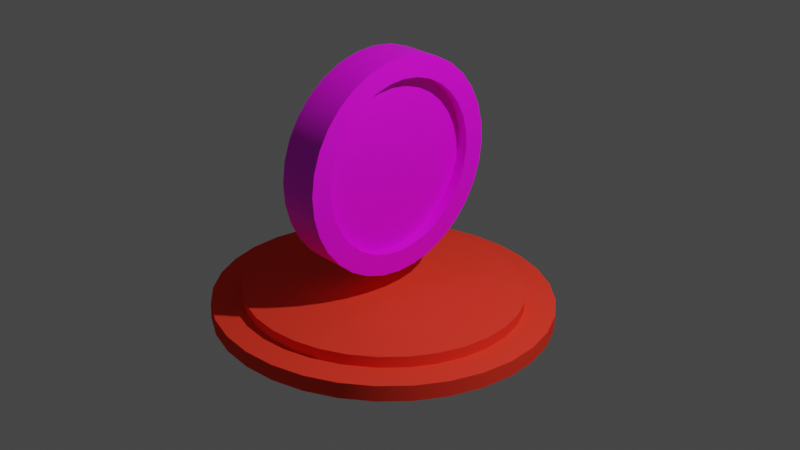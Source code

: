 # Source: CheckpointFauna.blend  (saved by Blender 3.3.6; exported with 4.5.12 LTS)
import bpy
from mathutils import Matrix  # noqa: F401  (used for matrix-valued properties, if any)

bpy.ops.wm.read_factory_settings(use_empty=True)
scene = bpy.context.scene
scene.name = 'Scene'

# ---- collections
col_collection = bpy.data.collections.new('Collection'); scene.collection.children.link(col_collection)

# ---- images (referenced by path relative to the original .blend; pixels are not part of the script)
import os
ASSET_DIR = os.environ.get("B2B_ASSET_DIR", "")  # directory of the original .blend (textures are referenced by path, not embedded)
HERE = os.path.dirname(os.path.abspath(__file__))  # packed textures are extracted next to this script under _unpacked/

def load_image(name, relpath, width, height, colorspace="sRGB"):
    """Load a texture the original file referenced (path relative to the .blend, or extracted next to this script)."""
    p = next((c for c in (os.path.join(HERE, relpath), os.path.join(ASSET_DIR, relpath)) if relpath and os.path.exists(c)), "")
    if p:
        img = bpy.data.images.load(p, check_existing=True)
        img.name = name
    else:  # same state as the original file: an image datablock whose file is absent (Cycles renders it pink)
        img = bpy.data.images.new(name, width, height)
        img.source = "FILE"
        img.filepath = "//" + (relpath or name)
    img.colorspace_settings.name = colorspace
    return img
img_fauna2_png = load_image('fauna2.png', 'fauna2.png', 1024, 1024, 'sRGB')

# ---- materials (node trees are filled in below, after node groups)
mat_materiais = bpy.data.materials.new('Materiais')
mat_materiais.use_transparent_shadow = False
mat_materiais.diffuse_color = (1.0, 0.05457, 0.02998, 1.0)
mat_materiais.specular_intensity = 0.3
mat_materiais.metallic = 0.2
mat_materiais_003 = bpy.data.materials.new('Materiais.003')
mat_materiais_003.use_transparent_shadow = False

# ---- node groups
ng_auto_smooth = bpy.data.node_groups.new('Auto Smooth', 'GeometryNodeTree')
_s = ng_auto_smooth.interface.new_socket(name='Geometry', in_out='OUTPUT', socket_type='NodeSocketGeometry')
_s = ng_auto_smooth.interface.new_socket(name='Geometry', in_out='INPUT', socket_type='NodeSocketGeometry')
_s = ng_auto_smooth.interface.new_socket(name='Angle', in_out='INPUT', socket_type='NodeSocketFloat')
_s.subtype = 'ANGLE'
_s.min_value = 0.0
_s.max_value = 3.142
ng_auto_smooth.is_modifier = True
_N = ng_auto_smooth.nodes; _L = ng_auto_smooth.links
n0 = _N.new('NodeGroupOutput'); n0.name = 'Group Output'; n0.location = (480, -100)
n1 = _N.new('NodeGroupInput'); n1.name = 'Group Input'; n1.location = (-420, -300)
n2 = _N.new('NodeGroupInput'); n2.name = 'Group Input.001'; n2.location = (-60, -100)
n3 = _N.new('GeometryNodeSetShadeSmooth'); n3.name = 'Set Shade Smooth'; n3.location = (120, -100)
n3.domain = 'EDGE'
n4 = _N.new('GeometryNodeSetShadeSmooth'); n4.name = 'Set Shade Smooth.001'; n4.location = (300, -100)
n5 = _N.new('GeometryNodeInputMeshEdgeAngle'); n5.name = 'Edge Angle'; n5.location = (-420, -220)
n6 = _N.new('GeometryNodeInputEdgeSmooth'); n6.name = 'Is Edge Smooth'; n6.location = (-60, -160)
n7 = _N.new('GeometryNodeInputShadeSmooth'); n7.name = 'Is Face Smooth'; n7.location = (-240, -340)
n8 = _N.new('FunctionNodeBooleanMath'); n8.name = 'Boolean Math'; n8.location = (-60, -220)
n9 = _N.new('FunctionNodeCompare'); n9.name = 'Compare'; n9.location = (-240, -180)
n9.operation = 'LESS_EQUAL'
_L.new(n5.outputs[0], n9.inputs[0])
_L.new(n4.outputs[0], n0.inputs[0])
_L.new(n1.outputs[1], n9.inputs[1])
_L.new(n9.outputs[0], n8.inputs[0])
_L.new(n7.outputs[0], n8.inputs[1])
_L.new(n2.outputs[0], n3.inputs[0])
_L.new(n6.outputs[0], n3.inputs[1])
_L.new(n3.outputs[0], n4.inputs[0])
_L.new(n8.outputs[0], n3.inputs[2])
n0.is_active_output = True

# ---- material node trees
mat_materiais_003.use_nodes = True; mat_materiais_003.node_tree.nodes.clear()
_N = mat_materiais_003.node_tree.nodes; _L = mat_materiais_003.node_tree.links
n0 = _N.new('ShaderNodeBsdfPrincipled'); n0.name = 'Principled BSDF'; n0.location = (10, 300)
n0.distribution = 'GGX'
n0.subsurface_method = 'RANDOM_WALK_SKIN'
n0.inputs[3].default_value = 1.45
n0.inputs[27].default_value = (0.0, 0.0, 0.0, 1.0)
n0.inputs[28].default_value = 1.0
n1 = _N.new('ShaderNodeOutputMaterial'); n1.name = 'Material Output'; n1.location = (300, 300)
n2 = _N.new('ShaderNodeTexImage'); n2.name = 'Textura de imagem'; n2.location = (-280, 280)
n2.image = img_fauna2_png
_L.new(n0.outputs[0], n1.inputs[0])
_L.new(n2.outputs[0], n0.inputs[0])
n1.is_active_output = True

# ---- world
world_world = bpy.data.worlds.new('World'); scene.world = world_world
world_world.use_nodes = True; world_world.node_tree.nodes.clear()
_N = world_world.node_tree.nodes; _L = world_world.node_tree.links
n0 = _N.new('ShaderNodeOutputWorld'); n0.name = 'World Output'; n0.location = (300, 300)
n1 = _N.new('ShaderNodeBackground'); n1.name = 'Background'; n1.location = (10, 300)
n1.inputs[0].default_value = (0.05088, 0.05088, 0.05088, 1.0)
_L.new(n1.outputs[0], n0.inputs[0])
n0.is_active_output = True
world_world.color = (0.05088, 0.05088, 0.05088)
world_world.use_sun_shadow = False
world_world.sun_shadow_jitter_overblur = 0.0

# ---- cameras
cam_camera = bpy.data.cameras.new('Camera')
cam_camera.clip_end = 100.0
cam_camera.lens = 56.23
cam_camera.ortho_scale = 7.314

# ---- lights
light_light = bpy.data.lights.new('Light', 'POINT')
light_light.transmission_factor = 0.0
light_light.energy = 1000.0
light_light.shadow_soft_size = 0.1
light_light.shadow_maximum_resolution = 0.006
light_light.use_absolute_resolution = True

# ---- meshes
me_cilindro = bpy.data.meshes.new('Cilindro')
me_cilindro.from_pydata([(0.0, 1.0, -1.0), (0.0, 0.8219, 1.0), (0.1951, 0.9808, -1.0), (0.1603, 0.8061, 1.0), (0.3827, 0.9239, -1.0), (0.3145, 0.7593, 1.0), (0.5556, 0.8315, -1.0), (0.4566, 0.6834, 1.0), (0.7071, 0.7071, -1.0), (0.5812, 0.5812, 1.0), (0.8315, 0.5556, -1.0), (0.6834, 0.4566, 1.0), (0.9239, 0.3827, -1.0), (0.7593, 0.3145, 1.0), (0.9808, 0.1951, -1.0), (0.8061, 0.1603, 1.0), (1.0, 0.0, -1.0), (0.8219, 0.0, 1.0), (0.9808, -0.1951, -1.0), (0.8061, -0.1603, 1.0), (0.9239, -0.3827, -1.0), (0.7593, -0.3145, 1.0), (0.8315, -0.5556, -1.0), (0.6834, -0.4566, 1.0), (0.7071, -0.7071, -1.0), (0.5812, -0.5812, 1.0), (0.5556, -0.8315, -1.0), (0.4566, -0.6834, 1.0), (0.3827, -0.9239, -1.0), (0.3145, -0.7593, 1.0), (0.1951, -0.9808, -1.0), (0.1603, -0.8061, 1.0), (0.0, -1.0, -1.0), (0.0, -0.8219, 1.0), (-0.1951, -0.9808, -1.0), (-0.1603, -0.8061, 1.0), (-0.3827, -0.9239, -1.0), (-0.3145, -0.7593, 1.0), (-0.5556, -0.8315, -1.0), (-0.4566, -0.6834, 1.0), (-0.7071, -0.7071, -1.0), (-0.5812, -0.5812, 1.0), (-0.8315, -0.5556, -1.0), (-0.6834, -0.4566, 1.0), (-0.9239, -0.3827, -1.0), (-0.7593, -0.3145, 1.0), (-0.9808, -0.1951, -1.0), (-0.8061, -0.1603, 1.0), (-1.0, 0.0, -1.0), (-0.8219, 0.0, 1.0), (-0.9808, 0.1951, -1.0), (-0.8061, 0.1603, 1.0), (-0.9239, 0.3827, -1.0), (-0.7593, 0.3145, 1.0), (-0.8315, 0.5556, -1.0), (-0.6834, 0.4566, 1.0), (-0.7071, 0.7071, -1.0), (-0.5812, 0.5812, 1.0), (-0.5556, 0.8315, -1.0), (-0.4566, 0.6834, 1.0), (-0.3827, 0.9239, -1.0), (-0.3145, 0.7593, 1.0), (-0.1951, 0.9808, -1.0), (-0.1603, 0.8061, 1.0), (0.1951, 0.9808, 1.0), (0.0, 1.0, 1.0), (0.3827, 0.9239, 1.0), (0.5556, 0.8315, 1.0), (0.7071, 0.7071, 1.0), (0.8315, 0.5556, 1.0), (0.9239, 0.3827, 1.0), (0.9808, 0.1951, 1.0), (1.0, 0.0, 1.0), (0.9808, -0.1951, 1.0), (0.9239, -0.3827, 1.0), (0.8315, -0.5556, 1.0), (0.7071, -0.7071, 1.0), (0.5556, -0.8315, 1.0), (0.3827, -0.9239, 1.0), (0.1951, -0.9808, 1.0), (0.0, -1.0, 1.0), (-0.1951, -0.9808, 1.0), (-0.3827, -0.9239, 1.0), (-0.5556, -0.8315, 1.0), (-0.7071, -0.7071, 1.0), (-0.8315, -0.5556, 1.0), (-0.9239, -0.3827, 1.0), (-0.9808, -0.1951, 1.0), (-1.0, 0.0, 1.0), (-0.9808, 0.1951, 1.0), (-0.9239, 0.3827, 1.0), (-0.8315, 0.5556, 1.0), (-0.7071, 0.7071, 1.0), (-0.5556, 0.8315, 1.0), (-0.3827, 0.9239, 1.0), (-0.1951, 0.9808, 1.0), (-8.63e-11, 0.8219, 2.403), (0.1603, 0.8061, 2.403), (0.3145, 0.7593, 2.403), (0.4566, 0.6834, 2.403), (0.5812, 0.5812, 2.403), (0.6834, 0.4566, 2.403), (0.7593, 0.3145, 2.403), (0.8061, 0.1603, 2.403), (0.8219, 0.0, 2.403), (0.8061, -0.1603, 2.403), (0.7593, -0.3145, 2.403), (0.6834, -0.4566, 2.403), (0.5812, -0.5812, 2.403), (0.4566, -0.6834, 2.403), (0.3145, -0.7593, 2.403), (0.1603, -0.8061, 2.403), (-8.63e-11, -0.8219, 2.403), (-0.1603, -0.8061, 2.403), (-0.3145, -0.7593, 2.403), (-0.4566, -0.6834, 2.403), (-0.5812, -0.5812, 2.403), (-0.6834, -0.4566, 2.403), (-0.7593, -0.3145, 2.403), (-0.8061, -0.1603, 2.403), (-0.8219, 0.0, 2.403), (-0.8061, 0.1603, 2.403), (-0.7593, 0.3145, 2.403), (-0.6834, 0.4566, 2.403), (-0.5812, 0.5812, 2.403), (-0.4566, 0.6834, 2.403), (-0.3145, 0.7593, 2.403), (-0.1603, 0.8061, 2.403)], [], [(0, 65, 64, 2), (2, 64, 66, 4), (4, 66, 67, 6), (6, 67, 68, 8), (8, 68, 69, 10), (10, 69, 70, 12), (12, 70, 71, 14), (14, 71, 72, 16), (16, 72, 73, 18), (18, 73, 74, 20), (20, 74, 75, 22), (22, 75, 76, 24), (24, 76, 77, 26), (26, 77, 78, 28), (28, 78, 79, 30), (30, 79, 80, 32), (32, 80, 81, 34), (34, 81, 82, 36), (36, 82, 83, 38), (38, 83, 84, 40), (40, 84, 85, 42), (42, 85, 86, 44), (44, 86, 87, 46), (46, 87, 88, 48), (48, 88, 89, 50), (50, 89, 90, 52), (52, 90, 91, 54), (54, 91, 92, 56), (56, 92, 93, 58), (58, 93, 94, 60), (59, 57, 124, 125), (60, 94, 95, 62), (62, 95, 65, 0), (0, 2, 4, 6, 8, 10, 12, 14, 16, 18, 20, 22, 24, 26, 28, 30, 32, 34, 36, 38, 40, 42, 44, 46, 48, 50, 52, 54, 56, 58, 60, 62), (1, 3, 64, 65), (3, 5, 66, 64), (5, 7, 67, 66), (7, 9, 68, 67), (9, 11, 69, 68), (11, 13, 70, 69), (13, 15, 71, 70), (15, 17, 72, 71), (17, 19, 73, 72), (19, 21, 74, 73), (21, 23, 75, 74), (23, 25, 76, 75), (25, 27, 77, 76), (27, 29, 78, 77), (29, 31, 79, 78), (31, 33, 80, 79), (33, 35, 81, 80), (35, 37, 82, 81), (37, 39, 83, 82), (39, 41, 84, 83), (41, 43, 85, 84), (43, 45, 86, 85), (45, 47, 87, 86), (47, 49, 88, 87), (49, 51, 89, 88), (51, 53, 90, 89), (53, 55, 91, 90), (55, 57, 92, 91), (57, 59, 93, 92), (59, 61, 94, 93), (61, 63, 95, 94), (63, 1, 65, 95), (97, 96, 127, 126, 125, 124, 123, 122, 121, 120, 119, 118, 117, 116, 115, 114, 113, 112, 111, 110, 109, 108, 107, 106, 105, 104, 103, 102, 101, 100, 99, 98), (33, 31, 111, 112), (7, 5, 98, 99), (61, 59, 125, 126), (35, 33, 112, 113), (9, 7, 99, 100), (63, 61, 126, 127), (37, 35, 113, 114), (11, 9, 100, 101), (1, 63, 127, 96), (39, 37, 114, 115), (13, 11, 101, 102), (41, 39, 115, 116), (15, 13, 102, 103), (43, 41, 116, 117), (17, 15, 103, 104), (45, 43, 117, 118), (19, 17, 104, 105), (47, 45, 118, 119), (21, 19, 105, 106), (49, 47, 119, 120), (23, 21, 106, 107), (51, 49, 120, 121), (25, 23, 107, 108), (53, 51, 121, 122), (27, 25, 108, 109), (55, 53, 122, 123), (29, 27, 109, 110), (3, 1, 96, 97), (57, 55, 123, 124), (31, 29, 110, 111), (5, 3, 97, 98)])
me_cilindro.polygons.foreach_set('use_smooth', [True] * 98)
_uv = me_cilindro.uv_layers.new(name='Mapa UV')
_uv.uv.foreach_set('vector', [1.0, 0.5, 1.0, 1.0, 0.9688, 1.0, 0.9688, 0.5, 0.9688, 0.5, 0.9688, 1.0, 0.9375, 1.0, 0.9375, 0.5, 0.9375, 0.5, 0.9375, 1.0, 0.9062, 1.0, 0.9062, 0.5, 0.9062, 0.5, 0.9062, 1.0, 0.875, 1.0, 0.875, 0.5, 0.875, 0.5, 0.875, 1.0, 0.8438, 1.0, 0.8438, 0.5, 0.8438, 0.5, 0.8438, 1.0, 0.8125, 1.0, 0.8125, 0.5, 0.8125, 0.5, 0.8125, 1.0, 0.7812, 1.0, 0.7812, 0.5, 0.7812, 0.5, 0.7812, 1.0, 0.75, 1.0, 0.75, 0.5, 0.75, 0.5, 0.75, 1.0, 0.7188, 1.0, 0.7188, 0.5, 0.7188, 0.5, 0.7188, 1.0, 0.6875, 1.0, 0.6875, 0.5, 0.6875, 0.5, 0.6875, 1.0, 0.6562, 1.0, 0.6562, 0.5, 0.6562, 0.5, 0.6562, 1.0, 0.625, 1.0, 0.625, 0.5, 0.625, 0.5, 0.625, 1.0, 0.5938, 1.0, 0.5938, 0.5, 0.5938, 0.5, 0.5938, 1.0, 0.5625, 1.0, 0.5625, 0.5, 0.5625, 0.5, 0.5625, 1.0, 0.5312, 1.0, 0.5312, 0.5, 0.5312, 0.5, 0.5312, 1.0, 0.5, 1.0, 0.5, 0.5, 0.5, 0.5, 0.5, 1.0, 0.4688, 1.0, 0.4688, 0.5, 0.4688, 0.5, 0.4688, 1.0, 0.4375, 1.0, 0.4375, 0.5, 0.4375, 0.5, 0.4375, 1.0, 0.4062, 1.0, 0.4062, 0.5, 0.4062, 0.5, 0.4062, 1.0, 0.375, 1.0, 0.375, 0.5, 0.375, 0.5, 0.375, 1.0, 0.3438, 1.0, 0.3438, 0.5, 0.3438, 0.5, 0.3438, 1.0, 0.3125, 1.0, 0.3125, 0.5, 0.3125, 0.5, 0.3125, 1.0, 0.2812, 1.0, 0.2812, 0.5, 0.2812, 0.5, 0.2812, 1.0, 0.25, 1.0, 0.25, 0.5, 0.25, 0.5, 0.25, 1.0, 0.2188, 1.0, 0.2188, 0.5, 0.2188, 0.5, 0.2188, 1.0, 0.1875, 1.0, 0.1875, 0.5, 0.1875, 0.5, 0.1875, 1.0, 0.1562, 1.0, 0.1562, 0.5, 0.1562, 0.5, 0.1562, 1.0, 0.125, 1.0, 0.125, 0.5, 0.125, 0.5, 0.125, 1.0, 0.09375, 1.0, 0.09375, 0.5, 0.09375, 0.5, 0.09375, 1.0, 0.0625, 1.0, 0.0625, 0.5, 0.1404, 0.414, 0.1105, 0.3895, 0.1105, 0.3895, 0.1404, 0.414, 0.0625, 0.5, 0.0625, 1.0, 0.03125, 1.0, 0.03125, 0.5, 0.03125, 0.5, 0.03125, 1.0, 0.0, 1.0, 0.0, 0.5, 0.75, 0.49, 0.7968, 0.4854, 0.8418, 0.4717, 0.8833, 0.4496, 0.9197, 0.4197, 0.9496, 0.3833, 0.9717, 0.3418, 0.9854, 0.2968, 0.99, 0.25, 0.9854, 0.2032, 0.9717, 0.1582, 0.9496, 0.1167, 0.9197, 0.08029, 0.8833, 0.05045, 0.8418, 0.02827, 0.7968, 0.01461, 0.75, 0.01, 0.7032, 0.01461, 0.6582, 0.02827, 0.6167, 0.05045, 0.5803, 0.08029, 0.5504, 0.1167, 0.5283, 0.1582, 0.5146, 0.2032, 0.51, 0.25, 0.5146, 0.2968, 0.5283, 0.3418, 0.5504, 0.3833, 0.5803, 0.4197, 0.6167, 0.4496, 0.6582, 0.4717, 0.7032, 0.4854, 0.25, 0.4473, 0.2885, 0.4435, 0.2968, 0.4854, 0.25, 0.49, 0.2885, 0.4435, 0.3255, 0.4322, 0.3418, 0.4717, 0.2968, 0.4854, 0.3255, 0.4322, 0.3596, 0.414, 0.3833, 0.4496, 0.3418, 0.4717, 0.3596, 0.414, 0.3895, 0.3895, 0.4197, 0.4197, 0.3833, 0.4496, 0.3895, 0.3895, 0.414, 0.3596, 0.4496, 0.3833, 0.4197, 0.4197, 0.414, 0.3596, 0.4322, 0.3255, 0.4717, 0.3418, 0.4496, 0.3833, 0.4322, 0.3255, 0.4435, 0.2885, 0.4854, 0.2968, 0.4717, 0.3418, 0.4435, 0.2885, 0.4473, 0.25, 0.49, 0.25, 0.4854, 0.2968, 0.4473, 0.25, 0.4435, 0.2115, 0.4854, 0.2032, 0.49, 0.25, 0.4435, 0.2115, 0.4322, 0.1745, 0.4717, 0.1582, 0.4854, 0.2032, 0.4322, 0.1745, 0.414, 0.1404, 0.4496, 0.1167, 0.4717, 0.1582, 0.414, 0.1404, 0.3895, 0.1105, 0.4197, 0.08029, 0.4496, 0.1167, 0.3895, 0.1105, 0.3596, 0.08599, 0.3833, 0.05045, 0.4197, 0.08029, 0.3596, 0.08599, 0.3255, 0.06776, 0.3418, 0.02827, 0.3833, 0.05045, 0.3255, 0.06776, 0.2885, 0.05653, 0.2968, 0.01461, 0.3418, 0.02827, 0.2885, 0.05653, 0.25, 0.05274, 0.25, 0.01, 0.2968, 0.01461, 0.25, 0.05274, 0.2115, 0.05653, 0.2032, 0.01461, 0.25, 0.01, 0.2115, 0.05653, 0.1745, 0.06776, 0.1582, 0.02827, 0.2032, 0.01461, 0.1745, 0.06776, 0.1404, 0.08599, 0.1167, 0.05045, 0.1582, 0.02827, 0.1404, 0.08599, 0.1105, 0.1105, 0.08029, 0.08029, 0.1167, 0.05045, 0.1105, 0.1105, 0.08599, 0.1404, 0.05045, 0.1167, 0.08029, 0.08029, 0.08599, 0.1404, 0.06776, 0.1745, 0.02827, 0.1582, 0.05045, 0.1167, 0.06776, 0.1745, 0.05653, 0.2115, 0.01461, 0.2032, 0.02827, 0.1582, 0.05653, 0.2115, 0.05274, 0.25, 0.01, 0.25, 0.01461, 0.2032, 0.05274, 0.25, 0.05653, 0.2885, 0.01461, 0.2968, 0.01, 0.25, 0.05653, 0.2885, 0.06776, 0.3255, 0.02827, 0.3418, 0.01461, 0.2968, 0.06776, 0.3255, 0.08599, 0.3596, 0.05045, 0.3833, 0.02827, 0.3418, 0.08599, 0.3596, 0.1105, 0.3895, 0.08029, 0.4197, 0.05045, 0.3833, 0.1105, 0.3895, 0.1404, 0.414, 0.1167, 0.4496, 0.08029, 0.4197, 0.1404, 0.414, 0.1745, 0.4322, 0.1582, 0.4717, 0.1167, 0.4496, 0.1745, 0.4322, 0.2115, 0.4435, 0.2032, 0.4854, 0.1582, 0.4717, 0.2115, 0.4435, 0.25, 0.4473, 0.25, 0.49, 0.2032, 0.4854, 0.2885, 0.4435, 0.25, 0.4473, 0.2115, 0.4435, 0.1745, 0.4322, 0.1404, 0.414, 0.1105, 0.3895, 0.08599, 0.3596, 0.06776, 0.3255, 0.05653, 0.2885, 0.05274, 0.25, 0.05653, 0.2115, 0.06776, 0.1745, 0.08599, 0.1404, 0.1105, 0.1105, 0.1404, 0.08599, 0.1745, 0.06776, 0.2115, 0.05653, 0.25, 0.05274, 0.2885, 0.05653, 0.3255, 0.06776, 0.3596, 0.08599, 0.3895, 0.1105, 0.414, 0.1404, 0.4322, 0.1745, 0.4435, 0.2115, 0.4473, 0.25, 0.4435, 0.2885, 0.4322, 0.3255, 0.414, 0.3596, 0.3895, 0.3895, 0.3596, 0.414, 0.3255, 0.4322, 0.25, 0.05274, 0.2885, 0.05653, 0.2885, 0.05653, 0.25, 0.05274, 0.3596, 0.414, 0.3255, 0.4322, 0.3255, 0.4322, 0.3596, 0.414, 0.1745, 0.4322, 0.1404, 0.414, 0.1404, 0.414, 0.1745, 0.4322, 0.2115, 0.05653, 0.25, 0.05274, 0.25, 0.05274, 0.2115, 0.05653, 0.3895, 0.3895, 0.3596, 0.414, 0.3596, 0.414, 0.3895, 0.3895, 0.2115, 0.4435, 0.1745, 0.4322, 0.1745, 0.4322, 0.2115, 0.4435, 0.1745, 0.06776, 0.2115, 0.05653, 0.2115, 0.05653, 0.1745, 0.06776, 0.414, 0.3596, 0.3895, 0.3895, 0.3895, 0.3895, 0.414, 0.3596, 0.25, 0.4473, 0.2115, 0.4435, 0.2115, 0.4435, 0.25, 0.4473, 0.1404, 0.08599, 0.1745, 0.06776, 0.1745, 0.06776, 0.1404, 0.08599, 0.4322, 0.3255, 0.414, 0.3596, 0.414, 0.3596, 0.4322, 0.3255, 0.1105, 0.1105, 0.1404, 0.08599, 0.1404, 0.08599, 0.1105, 0.1105, 0.4435, 0.2885, 0.4322, 0.3255, 0.4322, 0.3255, 0.4435, 0.2885, 0.08599, 0.1404, 0.1105, 0.1105, 0.1105, 0.1105, 0.08599, 0.1404, 0.4473, 0.25, 0.4435, 0.2885, 0.4435, 0.2885, 0.4473, 0.25, 0.06776, 0.1745, 0.08599, 0.1404, 0.08599, 0.1404, 0.06776, 0.1745, 0.4435, 0.2115, 0.4473, 0.25, 0.4473, 0.25, 0.4435, 0.2115, 0.05653, 0.2115, 0.06776, 0.1745, 0.06776, 0.1745, 0.05653, 0.2115, 0.4322, 0.1745, 0.4435, 0.2115, 0.4435, 0.2115, 0.4322, 0.1745, 0.05274, 0.25, 0.05653, 0.2115, 0.05653, 0.2115, 0.05274, 0.25, 0.414, 0.1404, 0.4322, 0.1745, 0.4322, 0.1745, 0.414, 0.1404, 0.05653, 0.2885, 0.05274, 0.25, 0.05274, 0.25, 0.05653, 0.2885, 0.3895, 0.1105, 0.414, 0.1404, 0.414, 0.1404, 0.3895, 0.1105, 0.06776, 0.3255, 0.05653, 0.2885, 0.05653, 0.2885, 0.06776, 0.3255, 0.3596, 0.08599, 0.3895, 0.1105, 0.3895, 0.1105, 0.3596, 0.08599, 0.08599, 0.3596, 0.06776, 0.3255, 0.06776, 0.3255, 0.08599, 0.3596, 0.3255, 0.06776, 0.3596, 0.08599, 0.3596, 0.08599, 0.3255, 0.06776, 0.2885, 0.4435, 0.25, 0.4473, 0.25, 0.4473, 0.2885, 0.4435, 0.1105, 0.3895, 0.08599, 0.3596, 0.08599, 0.3596, 0.1105, 0.3895, 0.2885, 0.05653, 0.3255, 0.06776, 0.3255, 0.06776, 0.2885, 0.05653, 0.3255, 0.4322, 0.2885, 0.4435, 0.2885, 0.4435, 0.3255, 0.4322])
me_cilindro.materials.append(mat_materiais)
me_cilindro.update()
me_cilindro_001 = bpy.data.meshes.new('Cilindro.001')
me_cilindro_001.from_pydata([(4.441e-16, 0.8012, -1.0), (-4.441e-16, 0.7858, 1.0), (0.1563, 0.7858, -1.0), (0.1533, 0.7707, 1.0), (0.3066, 0.7402, -1.0), (0.3007, 0.7259, 1.0), (0.4451, 0.6661, -1.0), (0.4365, 0.6533, 1.0), (0.5665, 0.5665, -1.0), (0.5556, 0.5556, 1.0), (0.6661, 0.4451, -1.0), (0.6533, 0.4365, 1.0), (0.7402, 0.3066, -1.0), (0.7259, 0.3007, 1.0), (0.7858, 0.1563, -1.0), (0.7707, 0.1533, 1.0), (0.8012, 0.0, -1.0), (0.7858, 0.0, 1.0), (0.7858, -0.1563, -1.0), (0.7707, -0.1533, 1.0), (0.7402, -0.3066, -1.0), (0.7259, -0.3007, 1.0), (0.6661, -0.4451, -1.0), (0.6533, -0.4365, 1.0), (0.5665, -0.5665, -1.0), (0.5556, -0.5556, 1.0), (0.4451, -0.6661, -1.0), (0.4365, -0.6533, 1.0), (0.3066, -0.7402, -1.0), (0.3007, -0.7259, 1.0), (0.1563, -0.7858, -1.0), (0.1533, -0.7707, 1.0), (4.441e-16, -0.8012, -1.0), (-4.441e-16, -0.7858, 1.0), (-0.1563, -0.7858, -1.0), (-0.1533, -0.7707, 1.0), (-0.3066, -0.7402, -1.0), (-0.3007, -0.7259, 1.0), (-0.4451, -0.6661, -1.0), (-0.4365, -0.6533, 1.0), (-0.5665, -0.5665, -1.0), (-0.5556, -0.5556, 1.0), (-0.6661, -0.4451, -1.0), (-0.6533, -0.4365, 1.0), (-0.7402, -0.3066, -1.0), (-0.7259, -0.3007, 1.0), (-0.7858, -0.1563, -1.0), (-0.7707, -0.1533, 1.0), (-0.8012, 0.0, -1.0), (-0.7858, 0.0, 1.0), (-0.7858, 0.1563, -1.0), (-0.7707, 0.1533, 1.0), (-0.7402, 0.3066, -1.0), (-0.7259, 0.3007, 1.0), (-0.6661, 0.4451, -1.0), (-0.6533, 0.4365, 1.0), (-0.5665, 0.5665, -1.0), (-0.5556, 0.5556, 1.0), (-0.4451, 0.6661, -1.0), (-0.4365, 0.6533, 1.0), (-0.3066, 0.7402, -1.0), (-0.3007, 0.7259, 1.0), (-0.1563, 0.7858, -1.0), (-0.1533, 0.7707, 1.0), (4.441e-16, 1.0, -1.0), (0.1951, 0.9808, -1.0), (0.3827, 0.9239, -1.0), (0.5556, 0.8315, -1.0), (0.7071, 0.7071, -1.0), (0.8315, 0.5556, -1.0), (0.9239, 0.3827, -1.0), (0.9808, 0.1951, -1.0), (1.0, 0.0, -1.0), (0.9808, -0.1951, -1.0), (0.9239, -0.3827, -1.0), (0.8315, -0.5556, -1.0), (0.7071, -0.7071, -1.0), (0.5556, -0.8315, -1.0), (0.3827, -0.9239, -1.0), (0.1951, -0.9808, -1.0), (4.441e-16, -1.0, -1.0), (-0.1951, -0.9808, -1.0), (-0.3827, -0.9239, -1.0), (-0.5556, -0.8315, -1.0), (-0.7071, -0.7071, -1.0), (-0.8315, -0.5556, -1.0), (-0.9239, -0.3827, -1.0), (-0.9808, -0.1951, -1.0), (-1.0, 0.0, -1.0), (-0.9808, 0.1951, -1.0), (-0.9239, 0.3827, -1.0), (-0.8315, 0.5556, -1.0), (-0.7071, 0.7071, -1.0), (-0.5556, 0.8315, -1.0), (-0.3827, 0.9239, -1.0), (-0.1951, 0.9808, -1.0), (4.441e-16, 0.8012, -0.4333), (0.1563, 0.7858, -0.4333), (0.3066, 0.7402, -0.4333), (0.4451, 0.6661, -0.4333), (0.5665, 0.5665, -0.4333), (0.6661, 0.4451, -0.4333), (0.7402, 0.3066, -0.4333), (0.7858, 0.1563, -0.4333), (0.8012, 0.0, -0.4333), (0.7858, -0.1563, -0.4333), (0.7402, -0.3066, -0.4333), (0.6661, -0.4451, -0.4333), (0.5665, -0.5665, -0.4333), (0.4451, -0.6661, -0.4333), (0.3066, -0.7402, -0.4333), (0.1563, -0.7858, -0.4333), (4.441e-16, -0.8012, -0.4333), (-0.1563, -0.7858, -0.4333), (-0.3066, -0.7402, -0.4333), (-0.4451, -0.6661, -0.4333), (-0.5665, -0.5665, -0.4333), (-0.6661, -0.4451, -0.4333), (-0.7402, -0.3066, -0.4333), (-0.7858, -0.1563, -0.4333), (-0.8012, 0.0, -0.4333), (-0.7858, 0.1563, -0.4333), (-0.7402, 0.3066, -0.4333), (-0.6661, 0.4451, -0.4333), (-0.5665, 0.5665, -0.4333), (-0.4451, 0.6661, -0.4333), (-0.3066, 0.7402, -0.4333), (-0.1563, 0.7858, -0.4333), (0.1951, 0.9808, 1.0), (-4.441e-16, 1.0, 1.0), (0.3827, 0.9239, 1.0), (0.5556, 0.8315, 1.0), (0.7071, 0.7071, 1.0), (0.8315, 0.5556, 1.0), (0.9239, 0.3827, 1.0), (0.9808, 0.1951, 1.0), (1.0, 0.0, 1.0), (0.9808, -0.1951, 1.0), (0.9239, -0.3827, 1.0), (0.8315, -0.5556, 1.0), (0.7071, -0.7071, 1.0), (0.5556, -0.8315, 1.0), (0.3827, -0.9239, 1.0), (0.1951, -0.9808, 1.0), (-4.441e-16, -1.0, 1.0), (-0.1951, -0.9808, 1.0), (-0.3827, -0.9239, 1.0), (-0.5556, -0.8315, 1.0), (-0.7071, -0.7071, 1.0), (-0.8315, -0.5556, 1.0), (-0.9239, -0.3827, 1.0), (-0.9808, -0.1951, 1.0), (-1.0, 0.0, 1.0), (-0.9808, 0.1951, 1.0), (-0.9239, 0.3827, 1.0), (-0.8315, 0.5556, 1.0), (-0.7071, 0.7071, 1.0), (-0.5556, 0.8315, 1.0), (-0.3827, 0.9239, 1.0), (-0.1951, 0.9808, 1.0), (8.382e-10, 0.7858, 0.5019), (0.1533, 0.7707, 0.5019), (0.3007, 0.7259, 0.5019), (0.4365, 0.6533, 0.5019), (0.5556, 0.5556, 0.5019), (0.6533, 0.4365, 0.5019), (0.7259, 0.3007, 0.5019), (0.7707, 0.1533, 0.5019), (0.7858, 0.0, 0.5019), (0.7707, -0.1533, 0.5019), (0.7259, -0.3007, 0.5019), (0.6533, -0.4365, 0.5019), (0.5556, -0.5556, 0.5019), (0.4365, -0.6533, 0.5019), (0.3007, -0.7259, 0.5019), (0.1533, -0.7707, 0.5019), (8.382e-10, -0.7858, 0.5019), (-0.1533, -0.7707, 0.5019), (-0.3007, -0.7259, 0.5019), (-0.4365, -0.6533, 0.5019), (-0.5556, -0.5556, 0.5019), (-0.6533, -0.4365, 0.5019), (-0.7259, -0.3007, 0.5019), (-0.7707, -0.1533, 0.5019), (-0.7858, 0.0, 0.5019), (-0.7707, 0.1533, 0.5019), (-0.7259, 0.3007, 0.5019), (-0.6533, 0.4365, 0.5019), (-0.5556, 0.5556, 0.5019), (-0.4365, 0.6533, 0.5019), (-0.3007, 0.7259, 0.5019), (-0.1533, 0.7707, 0.5019)], [], [(64, 129, 128, 65), (65, 128, 130, 66), (66, 130, 131, 67), (67, 131, 132, 68), (68, 132, 133, 69), (69, 133, 134, 70), (70, 134, 135, 71), (71, 135, 136, 72), (72, 136, 137, 73), (73, 137, 138, 74), (74, 138, 139, 75), (75, 139, 140, 76), (76, 140, 141, 77), (77, 141, 142, 78), (78, 142, 143, 79), (79, 143, 144, 80), (80, 144, 145, 81), (81, 145, 146, 82), (82, 146, 147, 83), (83, 147, 148, 84), (84, 148, 149, 85), (85, 149, 150, 86), (86, 150, 151, 87), (87, 151, 152, 88), (88, 152, 153, 89), (89, 153, 154, 90), (90, 154, 155, 91), (91, 155, 156, 92), (92, 156, 157, 93), (93, 157, 158, 94), (1, 63, 191, 160), (94, 158, 159, 95), (95, 159, 129, 64), (52, 54, 123, 122), (2, 0, 64, 65), (4, 2, 65, 66), (6, 4, 66, 67), (8, 6, 67, 68), (10, 8, 68, 69), (12, 10, 69, 70), (14, 12, 70, 71), (16, 14, 71, 72), (18, 16, 72, 73), (20, 18, 73, 74), (22, 20, 74, 75), (24, 22, 75, 76), (26, 24, 76, 77), (28, 26, 77, 78), (30, 28, 78, 79), (32, 30, 79, 80), (34, 32, 80, 81), (36, 34, 81, 82), (38, 36, 82, 83), (40, 38, 83, 84), (42, 40, 84, 85), (44, 42, 85, 86), (46, 44, 86, 87), (48, 46, 87, 88), (50, 48, 88, 89), (52, 50, 89, 90), (54, 52, 90, 91), (56, 54, 91, 92), (58, 56, 92, 93), (60, 58, 93, 94), (62, 60, 94, 95), (0, 62, 95, 64), (96, 97, 98, 99, 100, 101, 102, 103, 104, 105, 106, 107, 108, 109, 110, 111, 112, 113, 114, 115, 116, 117, 118, 119, 120, 121, 122, 123, 124, 125, 126, 127), (26, 28, 110, 109), (0, 2, 97, 96), (54, 56, 124, 123), (28, 30, 111, 110), (2, 4, 98, 97), (56, 58, 125, 124), (30, 32, 112, 111), (4, 6, 99, 98), (58, 60, 126, 125), (32, 34, 113, 112), (6, 8, 100, 99), (60, 62, 127, 126), (34, 36, 114, 113), (8, 10, 101, 100), (62, 0, 96, 127), (36, 38, 115, 114), (10, 12, 102, 101), (38, 40, 116, 115), (12, 14, 103, 102), (40, 42, 117, 116), (14, 16, 104, 103), (42, 44, 118, 117), (16, 18, 105, 104), (44, 46, 119, 118), (18, 20, 106, 105), (46, 48, 120, 119), (20, 22, 107, 106), (48, 50, 121, 120), (22, 24, 108, 107), (50, 52, 122, 121), (24, 26, 109, 108), (1, 3, 128, 129), (3, 5, 130, 128), (5, 7, 131, 130), (7, 9, 132, 131), (9, 11, 133, 132), (11, 13, 134, 133), (13, 15, 135, 134), (15, 17, 136, 135), (17, 19, 137, 136), (19, 21, 138, 137), (21, 23, 139, 138), (23, 25, 140, 139), (25, 27, 141, 140), (27, 29, 142, 141), (29, 31, 143, 142), (31, 33, 144, 143), (33, 35, 145, 144), (35, 37, 146, 145), (37, 39, 147, 146), (39, 41, 148, 147), (41, 43, 149, 148), (43, 45, 150, 149), (45, 47, 151, 150), (47, 49, 152, 151), (49, 51, 153, 152), (51, 53, 154, 153), (53, 55, 155, 154), (55, 57, 156, 155), (57, 59, 157, 156), (59, 61, 158, 157), (61, 63, 159, 158), (63, 1, 129, 159), (161, 160, 191, 190, 189, 188, 187, 186, 185, 184, 183, 182, 181, 180, 179, 178, 177, 176, 175, 174, 173, 172, 171, 170, 169, 168, 167, 166, 165, 164, 163, 162), (39, 37, 178, 179), (13, 11, 165, 166), (41, 39, 179, 180), (15, 13, 166, 167), (43, 41, 180, 181), (17, 15, 167, 168), (45, 43, 181, 182), (19, 17, 168, 169), (47, 45, 182, 183), (21, 19, 169, 170), (49, 47, 183, 184), (23, 21, 170, 171), (51, 49, 184, 185), (25, 23, 171, 172), (53, 51, 185, 186), (27, 25, 172, 173), (55, 53, 186, 187), (29, 27, 173, 174), (3, 1, 160, 161), (57, 55, 187, 188), (31, 29, 174, 175), (5, 3, 161, 162), (59, 57, 188, 189), (33, 31, 175, 176), (7, 5, 162, 163), (61, 59, 189, 190), (35, 33, 176, 177), (9, 7, 163, 164), (63, 61, 190, 191), (37, 35, 177, 178), (11, 9, 164, 165)])
me_cilindro_001.polygons.foreach_set('use_smooth', [True] * 162)
_uv = me_cilindro_001.uv_layers.new(name='Mapa UV')
_uv.uv.foreach_set('vector', [0.8859, 0.0411, 0.8859, 0.07295, 0.8827, 0.07295, 0.8827, 0.0411, 0.8827, 0.0411, 0.8827, 0.07295, 0.8821, 0.04835, 0.8821, 0.01649, 0.8821, 0.01649, 0.8821, 0.04835, 0.8793, 0.04835, 0.8793, 0.01649, 0.8793, 0.01649, 0.8793, 0.04835, 0.8767, 0.04835, 0.8767, 0.01649, 0.8767, 0.01649, 0.8767, 0.04835, 0.8745, 0.04835, 0.8745, 0.01649, 0.9228, 0.1233, 0.9228, 0.1583, 0.92, 0.1583, 0.92, 0.1233, 0.92, 0.1233, 0.92, 0.1583, 0.9168, 0.1583, 0.9168, 0.1233, 0.9168, 0.1233, 0.9168, 0.1583, 0.9134, 0.1583, 0.9134, 0.1233, 0.9116, 0.01488, 0.9116, 0.0625, 0.9073, 0.0625, 0.9073, 0.01488, 0.9073, 0.01488, 0.9073, 0.0625, 0.9035, 0.0625, 0.9035, 0.01488, 0.9035, 0.01488, 0.9035, 0.0625, 0.8996, 0.0625, 0.8996, 0.01488, 0.8996, 0.01488, 0.8996, 0.0625, 0.9093, 0.06344, 0.9093, 0.01581, 0.9093, 0.01581, 0.9093, 0.06344, 0.9047, 0.06344, 0.9047, 0.01581, 0.9047, 0.01581, 0.9047, 0.06344, 0.9001, 0.06344, 0.9001, 0.01581, 0.9001, 0.01581, 0.9001, 0.06344, 0.9082, 0.06016, 0.9082, 0.01253, 0.9082, 0.01253, 0.9082, 0.06016, 0.9038, 0.06016, 0.9038, 0.01253, 0.9038, 0.01253, 0.9038, 0.06016, 0.9, 0.06016, 0.9, 0.01253, 0.9053, 0.04094, 0.9053, 0.03794, 0.9067, 0.03641, 0.9067, 0.0394, 0.9067, 0.0394, 0.9067, 0.03641, 0.9036, 0.06325, 0.9036, 0.01562, 0.9036, 0.01562, 0.9036, 0.06325, 0.9077, 0.06372, 0.9077, 0.01609, 0.9077, 0.01609, 0.9077, 0.06372, 0.9031, 0.06372, 0.9031, 0.01609, 0.9031, 0.01609, 0.9031, 0.06372, 0.9068, 0.06465, 0.9068, 0.01703, 0.9068, 0.01703, 0.9068, 0.06465, 0.9023, 0.06465, 0.9023, 0.01703, 0.9929, 0.06656, 0.9929, 0.2121, 0.9789, 0.2121, 0.9789, 0.06656, 0.9789, 0.06656, 0.9789, 0.2121, 0.9646, 0.2121, 0.9646, 0.06656, 0.9646, 0.06656, 0.9646, 0.2121, 0.9506, 0.2121, 0.9506, 0.06656, 0.9506, 0.06656, 0.9506, 0.2121, 0.9375, 0.2121, 0.9375, 0.06656, 0.9375, 0.06656, 0.9375, 0.2121, 0.9256, 0.2121, 0.9256, 0.06656, 0.9256, 0.06656, 0.9256, 0.2121, 0.9155, 0.2121, 0.9155, 0.06656, 0.8944, 0.0411, 0.8944, 0.07295, 0.8918, 0.07295, 0.8918, 0.0411, 0.917, 0.07908, 0.9362, 0.1715, 0.9904, 0.1715, 0.9289, 0.07908, 0.8918, 0.0411, 0.8918, 0.07295, 0.8889, 0.07295, 0.8889, 0.0411, 0.8889, 0.0411, 0.8889, 0.07295, 0.8859, 0.07295, 0.8859, 0.0411, 0.9803, 0.1463, 0.9803, 0.1486, 0.9713, 0.1486, 0.9713, 0.1463, 0.8222, 0.04047, 0.8199, 0.05168, 0.8055, 0.05026, 0.8083, 0.03627, 0.8265, 0.02991, 0.8222, 0.04047, 0.8083, 0.03627, 0.8138, 0.02309, 0.8329, 0.02041, 0.8265, 0.02991, 0.8138, 0.02309, 0.8217, 0.01123, 0.8216, 0.03453, 0.8329, 0.02041, 0.8217, 0.01123, 0.8124, 0.02335, 0.8311, 0.02818, 0.8216, 0.03453, 0.8124, 0.02335, 0.8243, 0.01542, 0.8417, 0.02381, 0.8311, 0.02818, 0.8243, 0.01542, 0.8375, 0.009961, 0.8529, 0.02158, 0.8417, 0.02381, 0.8375, 0.009961, 0.8515, 0.007178, 0.8643, 0.02158, 0.8529, 0.02158, 0.8515, 0.007178, 0.8657, 0.007178, 0.8755, 0.02381, 0.8643, 0.02158, 0.8657, 0.007178, 0.8797, 0.009961, 0.8861, 0.02818, 0.8755, 0.02381, 0.8797, 0.009961, 0.8929, 0.01542, 0.9596, 0.02961, 0.8861, 0.02818, 0.8929, 0.01542, 0.9687, 0.01842, 0.8119, 0.01586, 0.9596, 0.02961, 0.9687, 0.01842, 0.8231, 0.006683, 0.8158, 0.04997, 0.8119, 0.01586, 0.8231, 0.006683, 0.8285, 0.04315, 0.8175, 0.05302, 0.8242, 0.05302, 0.825, 0.06144, 0.8167, 0.06144, 0.8224, 0.07174, 0.8201, 0.06053, 0.834, 0.05633, 0.8368, 0.07032, 0.8175, 0.04459, 0.8242, 0.04459, 0.825, 0.05302, 0.8167, 0.05302, 0.8201, 0.09438, 0.8224, 0.08317, 0.8368, 0.08459, 0.834, 0.09858, 0.8917, 0.009112, 0.9084, 0.007178, 0.9129, 0.02801, 0.892, 0.03042, 0.9065, 0.07667, 0.8945, 0.1665, 0.9073, 0.1733, 0.909, 0.07868, 0.9082, 0.03707, 0.9065, 0.07667, 0.909, 0.07868, 0.9102, 0.03952, 0.9061, 0.03846, 0.9082, 0.03707, 0.9102, 0.03952, 0.9076, 0.04125, 0.9038, 0.03942, 0.9061, 0.03846, 0.9076, 0.04125, 0.9047, 0.04245, 0.9013, 0.03991, 0.9038, 0.03942, 0.9047, 0.04245, 0.9016, 0.04306, 0.8988, 0.03991, 0.9013, 0.03991, 0.9016, 0.04306, 0.8985, 0.04306, 0.8964, 0.03942, 0.8988, 0.03991, 0.8985, 0.04306, 0.8954, 0.04245, 0.894, 0.03846, 0.8964, 0.03942, 0.8954, 0.04245, 0.8926, 0.04125, 0.892, 0.03707, 0.894, 0.03846, 0.8926, 0.04125, 0.89, 0.03952, 0.8902, 0.0353, 0.892, 0.03707, 0.89, 0.03952, 0.8877, 0.03731, 0.8265, 0.08488, 0.8902, 0.0353, 0.8877, 0.03731, 0.8138, 0.0917, 0.8222, 0.07432, 0.8265, 0.08488, 0.8138, 0.0917, 0.8083, 0.07852, 0.8199, 0.06311, 0.8222, 0.07432, 0.8083, 0.07852, 0.8055, 0.06453, 0.8199, 0.05168, 0.8199, 0.06311, 0.8055, 0.06453, 0.8055, 0.05026, 0.001943, 0.5389, 0.004158, 0.4413, 0.02538, 0.346, 0.06479, 0.2566, 0.1209, 0.1767, 0.1915, 0.1092, 0.2739, 0.0568, 0.3649, 0.02149, 0.4611, 0.004612, 0.5588, 0.006827, 0.6541, 0.02805, 0.7434, 0.06746, 0.8234, 0.1235, 0.8909, 0.1941, 0.9433, 0.2766, 0.9786, 0.3676, 0.9955, 0.4638, 0.9932, 0.5614, 0.972, 0.6568, 0.9326, 0.7461, 0.8765, 0.8261, 0.8059, 0.8935, 0.7235, 0.9459, 0.6325, 0.9812, 0.5363, 0.9981, 0.4386, 0.9959, 0.3433, 0.9747, 0.254, 0.9353, 0.174, 0.8792, 0.1065, 0.8086, 0.05413, 0.7262, 0.01882, 0.6351, 0.9713, 0.1345, 0.9713, 0.1366, 0.9623, 0.1366, 0.9623, 0.1345, 0.9623, 0.1438, 0.9623, 0.1463, 0.9532, 0.1463, 0.9532, 0.1438, 0.9803, 0.1486, 0.9803, 0.1507, 0.9713, 0.1507, 0.9713, 0.1486, 0.9713, 0.1366, 0.9713, 0.1389, 0.9623, 0.1389, 0.9623, 0.1366, 0.9623, 0.1463, 0.9623, 0.1486, 0.9532, 0.1486, 0.9532, 0.1463, 0.9623, 0.1345, 0.9623, 0.1366, 0.9532, 0.1366, 0.9532, 0.1345, 0.9713, 0.1389, 0.9713, 0.1413, 0.9623, 0.1413, 0.9623, 0.1389, 0.9623, 0.1486, 0.9623, 0.1507, 0.9532, 0.1507, 0.9532, 0.1486, 0.9623, 0.1366, 0.9623, 0.1389, 0.9532, 0.1389, 0.9532, 0.1366, 0.9713, 0.1413, 0.9713, 0.1438, 0.9623, 0.1438, 0.9623, 0.1413, 0.9623, 0.1507, 0.9623, 0.1524, 0.9532, 0.1524, 0.9532, 0.1507, 0.9623, 0.1389, 0.9623, 0.1413, 0.9532, 0.1413, 0.9532, 0.1389, 0.9713, 0.1438, 0.9713, 0.1463, 0.9623, 0.1463, 0.9623, 0.1438, 0.854, 0.06176, 0.854, 0.0637, 0.8441, 0.0637, 0.8441, 0.06176, 0.9623, 0.1413, 0.9623, 0.1438, 0.9532, 0.1438, 0.9532, 0.1413, 0.9713, 0.1463, 0.9713, 0.1486, 0.9623, 0.1486, 0.9623, 0.1463, 0.854, 0.0637, 0.854, 0.06599, 0.8441, 0.06599, 0.8441, 0.0637, 0.9713, 0.1486, 0.9713, 0.1507, 0.9623, 0.1507, 0.9623, 0.1486, 0.854, 0.06599, 0.8712, 0.1104, 0.8613, 0.1104, 0.8441, 0.06599, 0.9713, 0.1507, 0.9713, 0.1524, 0.9623, 0.1524, 0.9623, 0.1507, 0.8712, 0.1104, 0.9327, 0.1328, 0.9228, 0.1328, 0.8613, 0.1104, 0.9803, 0.1345, 0.9803, 0.1366, 0.9713, 0.1366, 0.9713, 0.1345, 0.9327, 0.1328, 0.9327, 0.1355, 0.9228, 0.1355, 0.9228, 0.1328, 0.9803, 0.1366, 0.9803, 0.1389, 0.9713, 0.1389, 0.9713, 0.1366, 0.9327, 0.1355, 0.9327, 0.1382, 0.9228, 0.1382, 0.9228, 0.1355, 0.9803, 0.1389, 0.9803, 0.1413, 0.9713, 0.1413, 0.9713, 0.1389, 0.9327, 0.1382, 0.9327, 0.1408, 0.9228, 0.1408, 0.9228, 0.1382, 0.9803, 0.1413, 0.9803, 0.1438, 0.9713, 0.1438, 0.9713, 0.1413, 0.9327, 0.1408, 0.9327, 0.143, 0.9228, 0.143, 0.9228, 0.1408, 0.9803, 0.1438, 0.9803, 0.1463, 0.9713, 0.1463, 0.9713, 0.1438, 0.9327, 0.143, 0.9327, 0.145, 0.9228, 0.145, 0.9228, 0.143, 0.9199, 0.1459, 0.9199, 0.1481, 0.9169, 0.1484, 0.9169, 0.1456, 0.9199, 0.1481, 0.9204, 0.1503, 0.9174, 0.1512, 0.9169, 0.1484, 0.9204, 0.1503, 0.9212, 0.1524, 0.9185, 0.1538, 0.9174, 0.1512, 0.9212, 0.1524, 0.9225, 0.1542, 0.9201, 0.1562, 0.9185, 0.1538, 0.9225, 0.1542, 0.924, 0.1558, 0.9221, 0.1582, 0.9201, 0.1562, 0.924, 0.1558, 0.9259, 0.157, 0.9244, 0.1597, 0.9221, 0.1582, 0.9259, 0.157, 0.9279, 0.1579, 0.927, 0.1608, 0.9244, 0.1597, 0.9279, 0.1579, 0.9301, 0.1583, 0.9298, 0.1614, 0.927, 0.1608, 0.9301, 0.1583, 0.9323, 0.1583, 0.9326, 0.1614, 0.9298, 0.1614, 0.9323, 0.1583, 0.9345, 0.1579, 0.9354, 0.1608, 0.9326, 0.1614, 0.9345, 0.1579, 0.875, 0.1373, 0.8765, 0.14, 0.9354, 0.1608, 0.875, 0.1373, 0.7834, 0.07703, 0.7853, 0.07942, 0.8765, 0.14, 0.7834, 0.07703, 0.8104, 0.01113, 0.8128, 0.01308, 0.7853, 0.07942, 0.8104, 0.01113, 0.9185, 0.1211, 0.9212, 0.1226, 0.8128, 0.01308, 0.9185, 0.1211, 0.9784, 0.1634, 0.9813, 0.1643, 0.9212, 0.1226, 0.9784, 0.1634, 0.9788, 0.1612, 0.9819, 0.1615, 0.9813, 0.1643, 0.9788, 0.1612, 0.9788, 0.159, 0.9819, 0.1587, 0.9819, 0.1615, 0.9788, 0.159, 0.9784, 0.1568, 0.9813, 0.1559, 0.9819, 0.1587, 0.9784, 0.1568, 0.9775, 0.1547, 0.9803, 0.1533, 0.9813, 0.1559, 0.9775, 0.1547, 0.9763, 0.1529, 0.9787, 0.1509, 0.9803, 0.1533, 0.9763, 0.1529, 0.9384, 0.1383, 0.9404, 0.1359, 0.9787, 0.1509, 0.9384, 0.1383, 0.9366, 0.137, 0.938, 0.1343, 0.9404, 0.1359, 0.9366, 0.137, 0.9345, 0.1362, 0.9354, 0.1332, 0.938, 0.1343, 0.9345, 0.1362, 0.9323, 0.1357, 0.9326, 0.1327, 0.9354, 0.1332, 0.9323, 0.1357, 0.9301, 0.1357, 0.9298, 0.1327, 0.9326, 0.1327, 0.9301, 0.1357, 0.9279, 0.1362, 0.927, 0.1332, 0.9298, 0.1327, 0.9279, 0.1362, 0.9259, 0.137, 0.9244, 0.1343, 0.927, 0.1332, 0.9259, 0.137, 0.924, 0.1383, 0.9221, 0.1359, 0.9244, 0.1343, 0.924, 0.1383, 0.9225, 0.1398, 0.9201, 0.1379, 0.9221, 0.1359, 0.9225, 0.1398, 0.9212, 0.1417, 0.9185, 0.1402, 0.9201, 0.1379, 0.9212, 0.1417, 0.9204, 0.1437, 0.9174, 0.1428, 0.9185, 0.1402, 0.9204, 0.1437, 0.9199, 0.1459, 0.9169, 0.1456, 0.9174, 0.1428, 0.9853, 0.3895, 0.9981, 0.486, 0.9918, 0.5832, 0.9667, 0.6773, 0.9237, 0.7647, 0.8645, 0.842, 0.7913, 0.9063, 0.707, 0.9551, 0.6148, 0.9865, 0.5182, 0.9993, 0.421, 0.993, 0.3269, 0.9679, 0.2395, 0.9249, 0.1622, 0.8657, 0.0979, 0.7925, 0.04913, 0.7082, 0.01773, 0.616, 0.004933, 0.5194, 0.01122, 0.4222, 0.03634, 0.3281, 0.07934, 0.2407, 0.1386, 0.1634, 0.2117, 0.09911, 0.296, 0.05033, 0.3883, 0.01894, 0.4848, 0.006139, 0.582, 0.01242, 0.6761, 0.03755, 0.7635, 0.08055, 0.8408, 0.1398, 0.9051, 0.2129, 0.9539, 0.2973, 0.8551, 0.0229, 0.8582, 0.02147, 0.8622, 0.02947, 0.8601, 0.03075, 0.8998, 0.05688, 0.8998, 0.05321, 0.9117, 0.05321, 0.9117, 0.05688, 0.8944, 0.05871, 0.8944, 0.05667, 0.9023, 0.05667, 0.9023, 0.05871, 0.8998, 0.06044, 0.8998, 0.05688, 0.9117, 0.05688, 0.9117, 0.06044, 0.9803, 0.1362, 0.9803, 0.1345, 0.9882, 0.1345, 0.9882, 0.1362, 0.8998, 0.06376, 0.8998, 0.06044, 0.9117, 0.06044, 0.9117, 0.06376, 0.8668, 0.07025, 0.8628, 0.07025, 0.8628, 0.0572, 0.8668, 0.0572, 0.8589, 0.02274, 0.8589, 0.01153, 0.8952, 0.01153, 0.8952, 0.02274, 0.9803, 0.1405, 0.9803, 0.1382, 0.9882, 0.1382, 0.9882, 0.1405, 0.8589, 0.03373, 0.8589, 0.02274, 0.8952, 0.02274, 0.8952, 0.03373, 0.9646, 0.1288, 0.9394, 0.1685, 0.9394, 0.1614, 0.9646, 0.1216, 0.8737, 0.1105, 0.8589, 0.03373, 0.8952, 0.03373, 0.9099, 0.1105, 0.9752, 0.1917, 0.9646, 0.1288, 0.9646, 0.1216, 0.9752, 0.1889, 0.9352, 0.1395, 0.8737, 0.1105, 0.9099, 0.1105, 0.9715, 0.1395, 0.9069, 0.1061, 0.9752, 0.1917, 0.9752, 0.1889, 0.9069, 0.0849, 0.8944, 0.04284, 0.8944, 0.0411, 0.9023, 0.0411, 0.9023, 0.04284, 0.8021, 0.05577, 0.8541, 0.005052, 0.8753, 0.005052, 0.8233, 0.05577, 0.8944, 0.04488, 0.8944, 0.04284, 0.9023, 0.04284, 0.9023, 0.04488, 0.8998, 0.0403, 0.917, 0.07908, 0.9289, 0.07908, 0.9117, 0.0403, 0.8395, 0.1224, 0.8021, 0.05577, 0.8233, 0.05577, 0.8607, 0.1224, 0.8944, 0.04714, 0.8944, 0.04488, 0.9023, 0.04488, 0.9023, 0.04714, 0.8998, 0.04301, 0.8998, 0.0403, 0.9117, 0.0403, 0.9117, 0.04301, 0.901, 0.1485, 0.8395, 0.1224, 0.8607, 0.1224, 0.9222, 0.1485, 0.8944, 0.04955, 0.8944, 0.04714, 0.9023, 0.04714, 0.9023, 0.04955, 0.8998, 0.04614, 0.8998, 0.04301, 0.9117, 0.04301, 0.9117, 0.04614, 0.901, 0.1551, 0.901, 0.1485, 0.9222, 0.1485, 0.9222, 0.1551, 0.8944, 0.052, 0.8944, 0.04955, 0.9023, 0.04955, 0.9023, 0.052, 0.8998, 0.04959, 0.8998, 0.04614, 0.9117, 0.04614, 0.9117, 0.04959, 0.9362, 0.1715, 0.901, 0.1551, 0.9222, 0.1551, 0.9904, 0.1715, 0.8944, 0.05441, 0.8944, 0.052, 0.9023, 0.052, 0.9023, 0.05441, 0.8998, 0.05321, 0.8998, 0.04959, 0.9117, 0.04959, 0.9117, 0.05321])
me_cilindro_001.materials.append(mat_materiais_003)
me_cilindro_001.update()

# ---- objects
ob_light = bpy.data.objects.new('Light', light_light)
ob_camera = bpy.data.objects.new('Camera', cam_camera)
ob_cilindro = bpy.data.objects.new('Cilindro', me_cilindro)
ob_cilindro_001 = bpy.data.objects.new('Cilindro.001', me_cilindro_001)

# ---- transforms, parenting, visibility, modifiers, constraints
ob_light.location = (4.076, 1.005, 5.904)
ob_light.rotation_euler = (0.6503, 0.05522, 1.866)
ob_light.lock_rotations_4d = False
ob_light.empty_display_type = 'ARROWS'
ob_light.color = (0.0, 0.0, 0.0, 0.0)
ob_light.lineart.crease_threshold = 0.0
ob_camera.location = (7.359, -6.926, 5.5)
ob_camera.rotation_euler = (1.133, -0.02512, 0.8146)
ob_camera.lock_rotations_4d = False
ob_camera.empty_display_type = 'ARROWS'
ob_camera.color = (0.0, 0.0, 0.0, 0.0)
ob_camera.display_type = 'WIRE'
ob_camera.lineart.crease_threshold = 0.0
ob_cilindro.location = (0.0, 0.0, 0.0)
ob_cilindro.scale = (1.571, 1.571, 0.07328)
_m = ob_cilindro.modifiers.new('Auto Smooth', 'NODES')
_m.node_group = ng_auto_smooth
_gi = [s.identifier for s in ng_auto_smooth.interface.items_tree if s.item_type == 'SOCKET' and s.in_out == 'INPUT']
_m[_gi[1]] = 0.5236  # Angle
ob_cilindro_001.location = (0.0, 0.0, 1.382)
ob_cilindro_001.rotation_euler = (0.0, 1.571, 6.283)
ob_cilindro_001.scale = (1.0, 1.0, -0.1905)
_m = ob_cilindro_001.modifiers.new('Auto Smooth', 'NODES')
_m.node_group = ng_auto_smooth
_gi = [s.identifier for s in ng_auto_smooth.interface.items_tree if s.item_type == 'SOCKET' and s.in_out == 'INPUT']
_m[_gi[1]] = 0.5236  # Angle

# ---- collection membership
col_collection.objects.link(ob_light)
col_collection.objects.link(ob_camera)
col_collection.objects.link(ob_cilindro)
col_collection.objects.link(ob_cilindro_001)

# ---- scene / render settings (as saved in the file)
scene.camera = ob_camera
scene.frame_start = 1; scene.frame_end = 130; scene.frame_set(66)
scene.render.engine = 'BLENDER_EEVEE_NEXT'
scene.render.image_settings.file_format = 'FFMPEG'
scene.render.image_settings.color_mode = 'RGB'
scene.render.fps = 30
scene.cycles.sampling_pattern = 'TABULATED_SOBOL'
scene.cycles.use_light_tree = False
scene.eevee.use_gtao = True
scene.view_settings.view_transform = 'Filmic'
bpy.context.view_layer.update()
